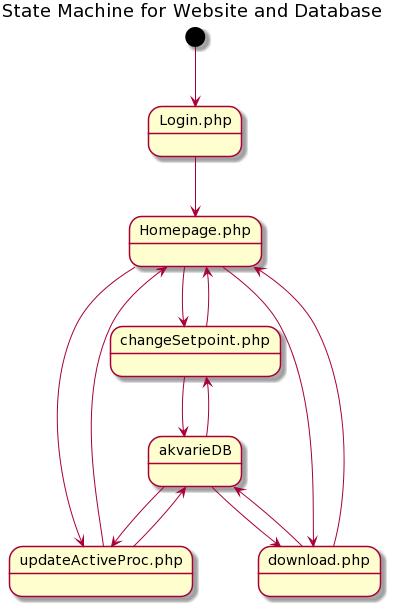

The diagram above was rendered by PlantUML. Its source (embedded in the PNG):
@startuml
Title State Machine for Website and Database
[*] --> Login.php

Login.php --> Homepage.php

Homepage.php -->changeSetpoint.php
changeSetpoint.php --> akvarieDB
akvarieDB --> changeSetpoint.php
changeSetpoint.php --> Homepage.php

Homepage.php -->updateActiveProc.php
updateActiveProc.php --> akvarieDB
akvarieDB --> updateActiveProc.php
updateActiveProc.php --> Homepage.php

Homepage.php --> download.php
download.php --> akvarieDB
akvarieDB --> download.php
download.php --> Homepage.php
@enduml